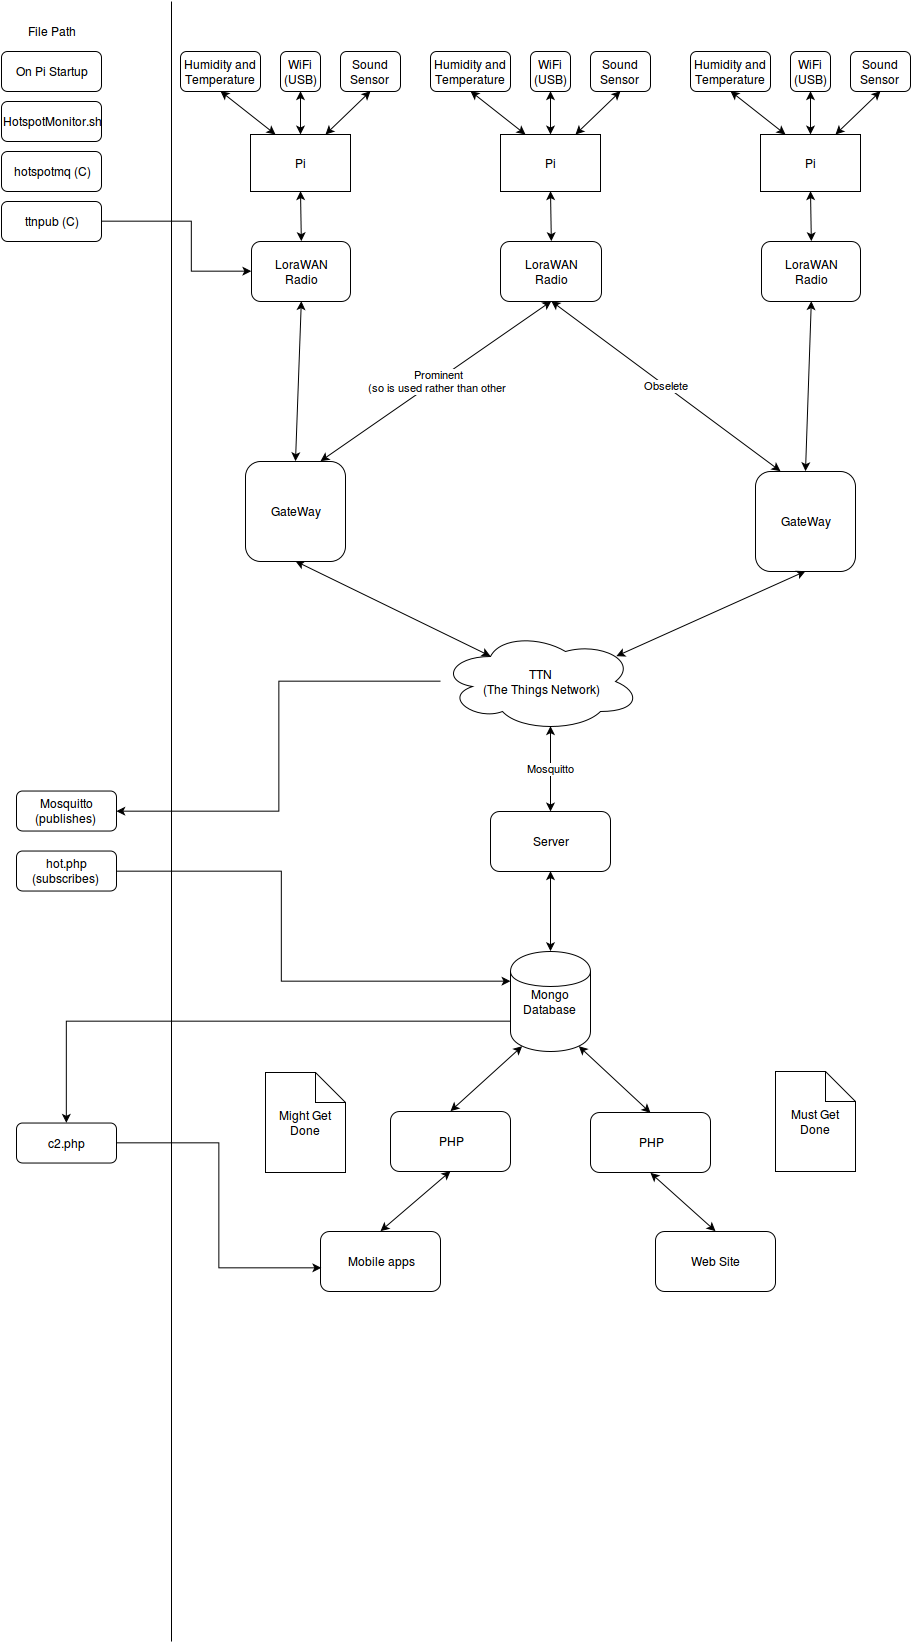

The diagram above was exported from draw.io. Its source (the exported page's mxGraphModel, read from the mxfile embedded in the PNG):
<mxGraphModel dx="726" dy="482" grid="1" gridSize="10" guides="1" tooltips="1" connect="1" arrows="1" fold="1" page="1" pageScale="1" pageWidth="584" pageHeight="826" background="#ffffff" math="0" shadow="0">
  <root>
    <mxCell id="0" />
    <mxCell id="1" parent="0" />
    <mxCell id="2" value="Pi" style="whiteSpace=wrap;html=1;" parent="1" vertex="1">
      <mxGeometry x="289" y="133" width="100" height="57" as="geometry" />
    </mxCell>
    <mxCell id="4" value="Humidity and Temperature&lt;br&gt;" style="rounded=1;whiteSpace=wrap;html=1;" parent="1" vertex="1">
      <mxGeometry x="219" y="50" width="80" height="40" as="geometry" />
    </mxCell>
    <mxCell id="5" value="Sound Sensor&lt;br&gt;" style="rounded=1;whiteSpace=wrap;html=1;" parent="1" vertex="1">
      <mxGeometry x="379" y="50" width="60" height="40" as="geometry" />
    </mxCell>
    <mxCell id="6" value="WiFi&lt;br&gt;(USB)&lt;br&gt;" style="rounded=1;whiteSpace=wrap;html=1;" parent="1" vertex="1">
      <mxGeometry x="319" y="50" width="40" height="40" as="geometry" />
    </mxCell>
    <mxCell id="8" value="" style="endArrow=classic;startArrow=classic;html=1;entryX=0.5;entryY=1;exitX=0.25;exitY=0;" parent="1" source="2" target="4" edge="1">
      <mxGeometry width="50" height="50" relative="1" as="geometry">
        <mxPoint x="229" y="180" as="sourcePoint" />
        <mxPoint x="279" y="130" as="targetPoint" />
      </mxGeometry>
    </mxCell>
    <mxCell id="9" value="" style="endArrow=classic;startArrow=classic;html=1;entryX=0.5;entryY=1;exitX=0.5;exitY=0;" parent="1" source="2" target="6" edge="1">
      <mxGeometry width="50" height="50" relative="1" as="geometry">
        <mxPoint x="449" y="170" as="sourcePoint" />
        <mxPoint x="499" y="120" as="targetPoint" />
      </mxGeometry>
    </mxCell>
    <mxCell id="10" value="" style="endArrow=classic;startArrow=classic;html=1;entryX=0.5;entryY=1;exitX=0.75;exitY=0;" parent="1" source="2" target="5" edge="1">
      <mxGeometry width="50" height="50" relative="1" as="geometry">
        <mxPoint x="479" y="200" as="sourcePoint" />
        <mxPoint x="529" y="150" as="targetPoint" />
      </mxGeometry>
    </mxCell>
    <mxCell id="11" value="Pi" style="whiteSpace=wrap;html=1;" parent="1" vertex="1">
      <mxGeometry x="539" y="133" width="100" height="57" as="geometry" />
    </mxCell>
    <mxCell id="12" value="Humidity and Temperature&lt;br&gt;" style="rounded=1;whiteSpace=wrap;html=1;" parent="1" vertex="1">
      <mxGeometry x="469" y="50" width="80" height="40" as="geometry" />
    </mxCell>
    <mxCell id="13" value="Sound Sensor&lt;br&gt;" style="rounded=1;whiteSpace=wrap;html=1;" parent="1" vertex="1">
      <mxGeometry x="629" y="50" width="60" height="40" as="geometry" />
    </mxCell>
    <mxCell id="14" value="WiFi&lt;br&gt;(USB)&lt;br&gt;" style="rounded=1;whiteSpace=wrap;html=1;" parent="1" vertex="1">
      <mxGeometry x="569" y="50" width="40" height="40" as="geometry" />
    </mxCell>
    <mxCell id="15" value="" style="endArrow=classic;startArrow=classic;html=1;entryX=0.5;entryY=1;exitX=0.25;exitY=0;" parent="1" source="11" target="12" edge="1">
      <mxGeometry x="509" y="90" width="50" height="50" as="geometry">
        <mxPoint x="479" y="180" as="sourcePoint" />
        <mxPoint x="529" y="130" as="targetPoint" />
      </mxGeometry>
    </mxCell>
    <mxCell id="16" value="" style="endArrow=classic;startArrow=classic;html=1;entryX=0.5;entryY=1;exitX=0.5;exitY=0;" parent="1" source="11" target="14" edge="1">
      <mxGeometry x="589" y="90" width="50" height="50" as="geometry">
        <mxPoint x="699" y="170" as="sourcePoint" />
        <mxPoint x="749" y="120" as="targetPoint" />
      </mxGeometry>
    </mxCell>
    <mxCell id="17" value="" style="endArrow=classic;startArrow=classic;html=1;entryX=0.5;entryY=1;exitX=0.75;exitY=0;" parent="1" source="11" target="13" edge="1">
      <mxGeometry x="614" y="90" width="50" height="50" as="geometry">
        <mxPoint x="729" y="200" as="sourcePoint" />
        <mxPoint x="779" y="150" as="targetPoint" />
      </mxGeometry>
    </mxCell>
    <mxCell id="18" value="Pi" style="whiteSpace=wrap;html=1;" parent="1" vertex="1">
      <mxGeometry x="799" y="133" width="100" height="57" as="geometry" />
    </mxCell>
    <mxCell id="19" value="Humidity and Temperature&lt;br&gt;" style="rounded=1;whiteSpace=wrap;html=1;" parent="1" vertex="1">
      <mxGeometry x="729" y="50" width="80" height="40" as="geometry" />
    </mxCell>
    <mxCell id="20" value="Sound Sensor&lt;br&gt;" style="rounded=1;whiteSpace=wrap;html=1;" parent="1" vertex="1">
      <mxGeometry x="889" y="50" width="60" height="40" as="geometry" />
    </mxCell>
    <mxCell id="21" value="WiFi&lt;br&gt;(USB)&lt;br&gt;" style="rounded=1;whiteSpace=wrap;html=1;" parent="1" vertex="1">
      <mxGeometry x="829" y="50" width="40" height="40" as="geometry" />
    </mxCell>
    <mxCell id="22" value="" style="endArrow=classic;startArrow=classic;html=1;entryX=0.5;entryY=1;exitX=0.25;exitY=0;" parent="1" source="18" target="19" edge="1">
      <mxGeometry x="769" y="90" width="50" height="50" as="geometry">
        <mxPoint x="739" y="180" as="sourcePoint" />
        <mxPoint x="789" y="130" as="targetPoint" />
      </mxGeometry>
    </mxCell>
    <mxCell id="23" value="" style="endArrow=classic;startArrow=classic;html=1;entryX=0.5;entryY=1;exitX=0.5;exitY=0;" parent="1" source="18" target="21" edge="1">
      <mxGeometry x="849" y="90" width="50" height="50" as="geometry">
        <mxPoint x="959" y="170" as="sourcePoint" />
        <mxPoint x="1009" y="120" as="targetPoint" />
      </mxGeometry>
    </mxCell>
    <mxCell id="24" value="" style="endArrow=classic;startArrow=classic;html=1;entryX=0.5;entryY=1;exitX=0.75;exitY=0;" parent="1" source="18" target="20" edge="1">
      <mxGeometry x="874" y="90" width="50" height="50" as="geometry">
        <mxPoint x="989" y="200" as="sourcePoint" />
        <mxPoint x="1039" y="150" as="targetPoint" />
      </mxGeometry>
    </mxCell>
    <mxCell id="25" value="GateWay" style="rounded=1;whiteSpace=wrap;html=1;" parent="1" vertex="1">
      <mxGeometry x="284" y="460" width="100" height="100" as="geometry" />
    </mxCell>
    <mxCell id="26" value="GateWay" style="rounded=1;whiteSpace=wrap;html=1;" parent="1" vertex="1">
      <mxGeometry x="794" y="470" width="100" height="100" as="geometry" />
    </mxCell>
    <mxCell id="27" value="" style="endArrow=classic;startArrow=classic;html=1;entryX=0.5;entryY=1;exitX=0.5;exitY=0;" parent="1" source="25" target="50" edge="1">
      <mxGeometry width="50" height="50" relative="1" as="geometry">
        <mxPoint x="324" y="290" as="sourcePoint" />
        <mxPoint x="374" y="240" as="targetPoint" />
      </mxGeometry>
    </mxCell>
    <mxCell id="28" value="Prominent&lt;br&gt;(so is used rather than other)&lt;br&gt;" style="endArrow=classic;startArrow=classic;html=1;entryX=0.5;entryY=1;exitX=0.75;exitY=0;" parent="1" source="25" target="51" edge="1">
      <mxGeometry x="349" y="200" width="50" height="50" as="geometry">
        <mxPoint x="349" y="330" as="sourcePoint" />
        <mxPoint x="349" y="200" as="targetPoint" />
      </mxGeometry>
    </mxCell>
    <mxCell id="29" value="Obselete" style="endArrow=classic;startArrow=classic;html=1;entryX=0.5;entryY=1;exitX=0.25;exitY=0;" parent="1" source="26" target="51" edge="1">
      <mxGeometry x="359" y="210" width="50" height="50" as="geometry">
        <mxPoint x="374" y="330" as="sourcePoint" />
        <mxPoint x="599" y="200" as="targetPoint" />
      </mxGeometry>
    </mxCell>
    <mxCell id="30" value="" style="endArrow=classic;startArrow=classic;html=1;entryX=0.5;entryY=1;exitX=0.5;exitY=0;" parent="1" source="26" target="52" edge="1">
      <mxGeometry width="50" height="50" relative="1" as="geometry">
        <mxPoint x="834" y="280" as="sourcePoint" />
        <mxPoint x="884" y="230" as="targetPoint" />
      </mxGeometry>
    </mxCell>
    <mxCell id="70" style="edgeStyle=orthogonalEdgeStyle;rounded=0;html=1;jettySize=auto;orthogonalLoop=1;entryX=1;entryY=0.5;" edge="1" parent="1" source="31" target="72">
      <mxGeometry relative="1" as="geometry">
        <mxPoint x="110" y="690" as="targetPoint" />
        <Array as="points" />
      </mxGeometry>
    </mxCell>
    <mxCell id="31" value="TTN&lt;br&gt;(The Things Network)&lt;br&gt;" style="ellipse;shape=cloud;whiteSpace=wrap;html=1;" parent="1" vertex="1">
      <mxGeometry x="479" y="630" width="200" height="100" as="geometry" />
    </mxCell>
    <mxCell id="32" value="" style="endArrow=classic;startArrow=classic;html=1;entryX=0.5;entryY=1;exitX=0.25;exitY=0.25;exitPerimeter=0;" parent="1" source="31" target="25" edge="1">
      <mxGeometry width="50" height="50" relative="1" as="geometry">
        <mxPoint x="369" y="720" as="sourcePoint" />
        <mxPoint x="419" y="670" as="targetPoint" />
      </mxGeometry>
    </mxCell>
    <mxCell id="33" value="" style="endArrow=classic;startArrow=classic;html=1;entryX=0.5;entryY=1;exitX=0.88;exitY=0.25;exitPerimeter=0;" parent="1" source="31" target="26" edge="1">
      <mxGeometry width="50" height="50" relative="1" as="geometry">
        <mxPoint x="829" y="680" as="sourcePoint" />
        <mxPoint x="879" y="630" as="targetPoint" />
      </mxGeometry>
    </mxCell>
    <mxCell id="34" value="Server" style="rounded=1;whiteSpace=wrap;html=1;" parent="1" vertex="1">
      <mxGeometry x="529" y="810" width="120" height="60" as="geometry" />
    </mxCell>
    <mxCell id="35" value="Mosquitto" style="endArrow=classic;startArrow=classic;html=1;entryX=0.55;entryY=0.95;entryPerimeter=0;" parent="1" source="34" target="31" edge="1">
      <mxGeometry width="50" height="50" relative="1" as="geometry">
        <mxPoint x="409" y="820" as="sourcePoint" />
        <mxPoint x="459" y="770" as="targetPoint" />
      </mxGeometry>
    </mxCell>
    <mxCell id="79" style="edgeStyle=orthogonalEdgeStyle;rounded=0;html=1;entryX=0.5;entryY=0;jettySize=auto;orthogonalLoop=1;" edge="1" parent="1" source="36" target="78">
      <mxGeometry relative="1" as="geometry">
        <Array as="points">
          <mxPoint x="105" y="1020" />
        </Array>
      </mxGeometry>
    </mxCell>
    <mxCell id="36" value="Mongo Database&lt;br&gt;" style="shape=cylinder;whiteSpace=wrap;html=1;" parent="1" vertex="1">
      <mxGeometry x="549" y="950" width="80" height="100" as="geometry" />
    </mxCell>
    <mxCell id="37" value="" style="endArrow=classic;startArrow=classic;html=1;entryX=0.5;entryY=1;exitX=0.5;exitY=0;" parent="1" source="36" target="34" edge="1">
      <mxGeometry width="50" height="50" relative="1" as="geometry">
        <mxPoint x="499" y="1000" as="sourcePoint" />
        <mxPoint x="549" y="950" as="targetPoint" />
      </mxGeometry>
    </mxCell>
    <mxCell id="39" value="PHP" style="rounded=1;whiteSpace=wrap;html=1;" parent="1" vertex="1">
      <mxGeometry x="429" y="1110" width="120" height="60" as="geometry" />
    </mxCell>
    <mxCell id="40" value="PHP" style="rounded=1;whiteSpace=wrap;html=1;" parent="1" vertex="1">
      <mxGeometry x="629" y="1111" width="120" height="60" as="geometry" />
    </mxCell>
    <mxCell id="41" value="" style="endArrow=classic;startArrow=classic;html=1;entryX=0.15;entryY=0.95;entryPerimeter=0;exitX=0.5;exitY=0;" parent="1" source="39" target="36" edge="1">
      <mxGeometry width="50" height="50" relative="1" as="geometry">
        <mxPoint x="389" y="1130" as="sourcePoint" />
        <mxPoint x="439" y="1080" as="targetPoint" />
      </mxGeometry>
    </mxCell>
    <mxCell id="42" value="" style="endArrow=classic;startArrow=classic;html=1;entryX=0.85;entryY=0.95;entryPerimeter=0;exitX=0.5;exitY=0;" parent="1" source="40" target="36" edge="1">
      <mxGeometry width="50" height="50" relative="1" as="geometry">
        <mxPoint x="699" y="1100" as="sourcePoint" />
        <mxPoint x="749" y="1050" as="targetPoint" />
      </mxGeometry>
    </mxCell>
    <mxCell id="43" value="Must Get Done&lt;br&gt;" style="shape=note;whiteSpace=wrap;html=1;" parent="1" vertex="1">
      <mxGeometry x="814" y="1070" width="80" height="100" as="geometry" />
    </mxCell>
    <mxCell id="45" value="Might Get Done&lt;br&gt;" style="shape=note;whiteSpace=wrap;html=1;" parent="1" vertex="1">
      <mxGeometry x="304" y="1071" width="80" height="100" as="geometry" />
    </mxCell>
    <mxCell id="46" value="Mobile apps&lt;br&gt;" style="rounded=1;whiteSpace=wrap;html=1;" parent="1" vertex="1">
      <mxGeometry x="359" y="1230" width="120" height="60" as="geometry" />
    </mxCell>
    <mxCell id="47" value="" style="endArrow=classic;startArrow=classic;html=1;entryX=0.5;entryY=1;exitX=0.5;exitY=0;" parent="1" source="46" target="39" edge="1">
      <mxGeometry width="50" height="50" relative="1" as="geometry">
        <mxPoint x="599" y="1250" as="sourcePoint" />
        <mxPoint x="649" y="1200" as="targetPoint" />
      </mxGeometry>
    </mxCell>
    <mxCell id="48" value="" style="endArrow=classic;startArrow=classic;html=1;entryX=0.5;entryY=1;exitX=0.5;exitY=0;" parent="1" source="49" target="40" edge="1">
      <mxGeometry width="50" height="50" relative="1" as="geometry">
        <mxPoint x="679" y="1230" as="sourcePoint" />
        <mxPoint x="729" y="1180" as="targetPoint" />
      </mxGeometry>
    </mxCell>
    <mxCell id="49" value="Web Site&lt;br&gt;" style="rounded=1;whiteSpace=wrap;html=1;" parent="1" vertex="1">
      <mxGeometry x="694" y="1230" width="120" height="60" as="geometry" />
    </mxCell>
    <mxCell id="50" value="LoraWAN&lt;br&gt;Radio&lt;br&gt;" style="rounded=1;whiteSpace=wrap;html=1;" vertex="1" parent="1">
      <mxGeometry x="290" y="240" width="99" height="60" as="geometry" />
    </mxCell>
    <mxCell id="51" value="LoraWAN&lt;br&gt;Radio&lt;br&gt;" style="rounded=1;whiteSpace=wrap;html=1;" vertex="1" parent="1">
      <mxGeometry x="539" y="240" width="101" height="60" as="geometry" />
    </mxCell>
    <mxCell id="52" value="LoraWAN&lt;br&gt;Radio&lt;br&gt;" style="rounded=1;whiteSpace=wrap;html=1;" vertex="1" parent="1">
      <mxGeometry x="800" y="240" width="99" height="60" as="geometry" />
    </mxCell>
    <mxCell id="53" value="" style="endArrow=classic;startArrow=classic;html=1;entryX=0.5;entryY=1;exitX=0.5;exitY=0;" edge="1" parent="1" source="50" target="2">
      <mxGeometry width="50" height="50" relative="1" as="geometry">
        <mxPoint x="160" y="310" as="sourcePoint" />
        <mxPoint x="210" y="260" as="targetPoint" />
      </mxGeometry>
    </mxCell>
    <mxCell id="55" value="" style="endArrow=classic;startArrow=classic;html=1;entryX=0.5;entryY=1;exitX=0.5;exitY=0;" edge="1" parent="1" source="51" target="11">
      <mxGeometry width="50" height="50" relative="1" as="geometry">
        <mxPoint x="480" y="290" as="sourcePoint" />
        <mxPoint x="530" y="240" as="targetPoint" />
      </mxGeometry>
    </mxCell>
    <mxCell id="56" value="" style="endArrow=classic;startArrow=classic;html=1;entryX=0.5;entryY=1;exitX=0.5;exitY=0;" edge="1" parent="1" source="52" target="18">
      <mxGeometry width="50" height="50" relative="1" as="geometry">
        <mxPoint x="760" y="270" as="sourcePoint" />
        <mxPoint x="810" y="220" as="targetPoint" />
      </mxGeometry>
    </mxCell>
    <mxCell id="57" value="On Pi Startup&lt;br&gt;" style="rounded=1;whiteSpace=wrap;html=1;" vertex="1" parent="1">
      <mxGeometry x="40" y="50" width="100" height="40" as="geometry" />
    </mxCell>
    <mxCell id="58" value="" style="endArrow=none;html=1;" edge="1" parent="1">
      <mxGeometry width="50" height="50" relative="1" as="geometry">
        <mxPoint x="210" y="1640" as="sourcePoint" />
        <mxPoint x="210" as="targetPoint" />
      </mxGeometry>
    </mxCell>
    <mxCell id="60" value="File Path&lt;br&gt;" style="text;html=1;strokeColor=none;fillColor=none;align=center;verticalAlign=middle;whiteSpace=wrap;overflow=hidden;" vertex="1" parent="1">
      <mxGeometry x="55" y="20" width="70" height="20" as="geometry" />
    </mxCell>
    <mxCell id="62" value="HotspotMonitor.sh&lt;br&gt;" style="rounded=1;whiteSpace=wrap;html=1;" vertex="1" parent="1">
      <mxGeometry x="40" y="100" width="100" height="40" as="geometry" />
    </mxCell>
    <mxCell id="63" value="hotspotmq (C)&lt;br&gt;" style="rounded=1;whiteSpace=wrap;html=1;" vertex="1" parent="1">
      <mxGeometry x="40" y="150" width="100" height="40" as="geometry" />
    </mxCell>
    <mxCell id="68" value="" style="edgeStyle=orthogonalEdgeStyle;rounded=0;html=1;jettySize=auto;orthogonalLoop=1;entryX=0;entryY=0.5;" edge="1" parent="1" source="64" target="50">
      <mxGeometry relative="1" as="geometry">
        <mxPoint x="220.0000000000001" y="220" as="targetPoint" />
        <Array as="points">
          <mxPoint x="230" y="220" />
          <mxPoint x="230" y="270" />
        </Array>
      </mxGeometry>
    </mxCell>
    <mxCell id="64" value="ttnpub (C)&lt;br&gt;" style="rounded=1;whiteSpace=wrap;html=1;" vertex="1" parent="1">
      <mxGeometry x="40" y="200" width="100" height="40" as="geometry" />
    </mxCell>
    <mxCell id="72" value="Mosquitto (publishes)&lt;br&gt;" style="rounded=1;whiteSpace=wrap;html=1;" vertex="1" parent="1">
      <mxGeometry x="55" y="789.5" width="100" height="40" as="geometry" />
    </mxCell>
    <mxCell id="76" style="edgeStyle=orthogonalEdgeStyle;rounded=0;html=1;jettySize=auto;orthogonalLoop=1;" edge="1" parent="1" source="74">
      <mxGeometry relative="1" as="geometry">
        <mxPoint x="549" y="980" as="targetPoint" />
        <Array as="points">
          <mxPoint x="320" y="870" />
          <mxPoint x="320" y="980" />
          <mxPoint x="549" y="980" />
        </Array>
      </mxGeometry>
    </mxCell>
    <mxCell id="74" value="hot.php (subscribes)&lt;br&gt;" style="rounded=1;whiteSpace=wrap;html=1;" vertex="1" parent="1">
      <mxGeometry x="55" y="849.5" width="100" height="40" as="geometry" />
    </mxCell>
    <mxCell id="82" style="edgeStyle=orthogonalEdgeStyle;rounded=0;html=1;entryX=0.007;entryY=0.606;entryPerimeter=0;jettySize=auto;orthogonalLoop=1;" edge="1" parent="1" source="78" target="46">
      <mxGeometry relative="1" as="geometry" />
    </mxCell>
    <mxCell id="78" value="c2.php" style="rounded=1;whiteSpace=wrap;html=1;" vertex="1" parent="1">
      <mxGeometry x="55" y="1121.5" width="100" height="40" as="geometry" />
    </mxCell>
  </root>
</mxGraphModel>